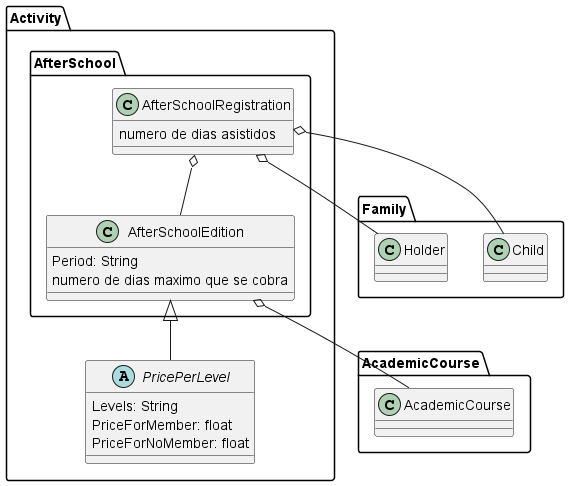

The diagram above was rendered by PlantUML. Its source (embedded in the PNG):
@startuml
package AcademicCourse{
  class AcademicCourse
}
package Activity{
    package AfterSchool{

        class AfterSchoolEdition{
            Period: String
            numero de dias maximo que se cobra
        }
        class AfterSchoolRegistration{
            numero de dias asistidos
        }

        AfterSchoolEdition o-- AcademicCourse

        AfterSchoolRegistration o-- AfterSchoolEdition

    }
    abstract class PricePerLevel{
        Levels: String
        PriceForMember: float
        PriceForNoMember: float
    }

    AfterSchoolEdition <|-- PricePerLevel
}
package Family{
    class Child
    class Holder
}
AfterSchoolRegistration o-- Child
AfterSchoolRegistration o-- Holder

@enduml